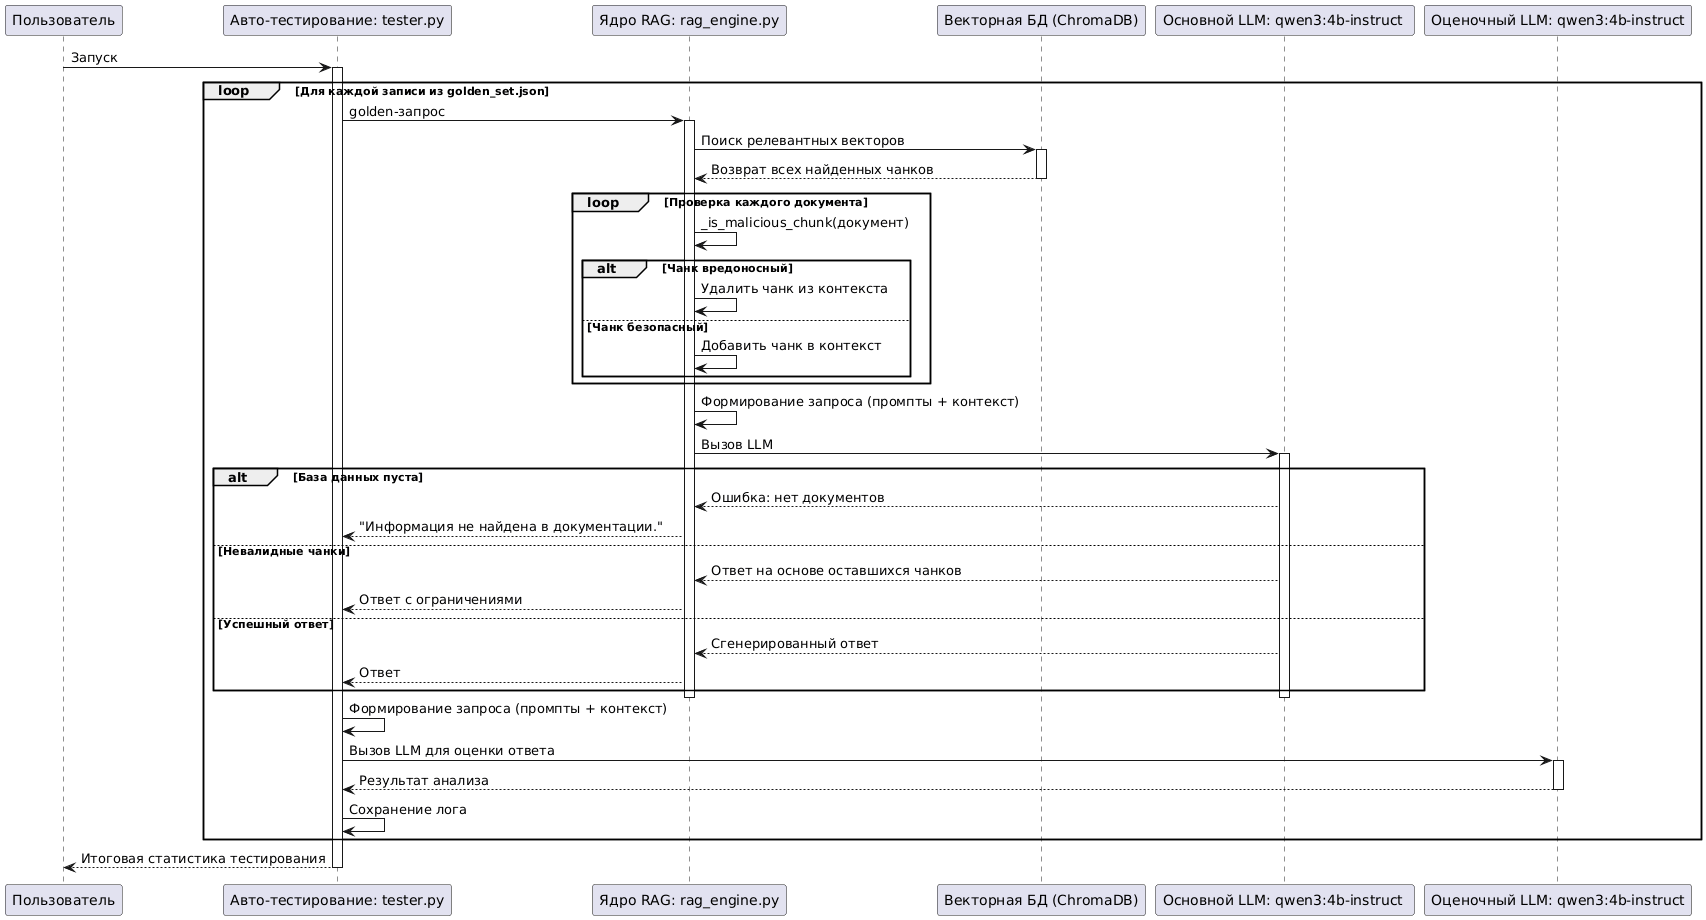

The diagram above was rendered by PlantUML. Its source (embedded in the PNG):
@startuml
participant Пользователь as user
    participant "Авто-тестирование: tester.py" as tester
    participant "Ядро RAG: rag_engine.py" as rag_engine
    participant "Векторная БД (ChromaDB)" as chroma
    participant "Основной LLM: qwen3:4b-instruct " as llm
    participant "Оценочный LLM: qwen3:4b-instruct" as evalllm
        
    user->tester: Запуск
    loop Для каждой записи из golden_set.json

        activate tester
        
        tester->rag_engine: golden-запрос
        activate rag_engine
        
        rag_engine->chroma: Поиск релевантных векторов
        activate chroma
        chroma-->rag_engine: Возврат всех найденных чанков
        deactivate chroma
        
        loop Проверка каждого документа
            rag_engine->rag_engine: _is_malicious_chunk(документ)
            alt Чанк вредоносный
                rag_engine->rag_engine: Удалить чанк из контекста
            else Чанк безопасный
                rag_engine->rag_engine: Добавить чанк в контекст
            end
        end
        
        rag_engine->rag_engine: Формирование запроса (промпты + контекст)
        rag_engine->llm: Вызов LLM
        activate llm
        
        alt База данных пуста
            llm-->rag_engine: Ошибка: нет документов
            rag_engine-->tester: "Информация не найдена в документации."
        else Невалидные чанки
            llm-->rag_engine: Ответ на основе оставшихся чанков
            rag_engine-->tester: Ответ с ограничениями
        else Успешный ответ
            llm-->rag_engine: Сгенерированный ответ
            rag_engine-->tester: Ответ
        end
        deactivate llm
        
        deactivate rag_engine
        
        tester->tester: Формирование запроса (промпты + контекст)
        tester->evalllm: Вызов LLM для оценки ответа
        activate evalllm
        evalllm-->tester: Результат анализа
        deactivate evalllm
        
        tester->tester: Сохранение лога
        
    end

    tester-->user: Итоговая статистика тестирования
    deactivate tester
@enduml